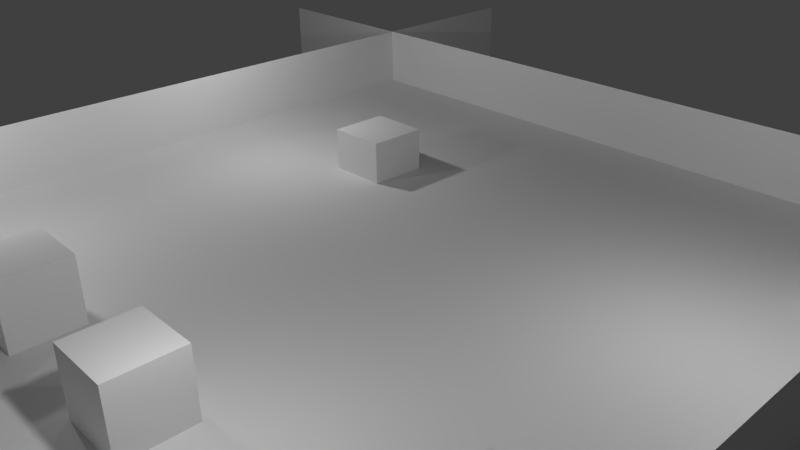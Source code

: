 # Source: test.blend  (saved by Blender 2.76.0; exported with 4.5.12 LTS)
import bpy
from mathutils import Matrix  # noqa: F401  (used for matrix-valued properties, if any)

bpy.ops.wm.read_factory_settings(use_empty=True)
scene = bpy.context.scene
scene.name = 'Scene'

# ---- collections
col_collection_1 = bpy.data.collections.new('Collection 1'); scene.collection.children.link(col_collection_1)

# ---- world
world_world = bpy.data.worlds.new('World'); scene.world = world_world
world_world.color = (0.05088, 0.05088, 0.05088)
world_world.use_sun_shadow = False
world_world.sun_shadow_jitter_overblur = 0.0
world_world.cycles.sampling_method = 'MANUAL'
world_world.cycles.sample_map_resolution = 256

# ---- cameras
cam_camera = bpy.data.cameras.new('Camera')
cam_camera.clip_end = 100.0
cam_camera.lens = 35.0
cam_camera.sensor_width = 32.0
cam_camera.sensor_height = 18.0
cam_camera.ortho_scale = 7.314
cam_camera.dof.focus_distance = 0.0
cam_camera.dof.aperture_fstop = 128.0

# ---- lights
light_lamp_003 = bpy.data.lights.new('Lamp.003', 'POINT')
light_lamp_003.transmission_factor = 0.0
light_lamp_003.cutoff_distance = 30.0
light_lamp_003.energy = 100.0
light_lamp_003.shadow_buffer_clip_start = 1.001
light_lamp_003.shadow_soft_size = 0.1
light_lamp_003.shadow_maximum_resolution = 0.006
light_lamp_003.use_absolute_resolution = True
light_lamp_003.cycles.use_multiple_importance_sampling = False
light_lamp_002 = bpy.data.lights.new('Lamp.002', 'POINT')
light_lamp_002.transmission_factor = 0.0
light_lamp_002.cutoff_distance = 30.0
light_lamp_002.energy = 100.0
light_lamp_002.shadow_buffer_clip_start = 1.001
light_lamp_002.shadow_soft_size = 0.1
light_lamp_002.shadow_maximum_resolution = 0.006
light_lamp_002.use_absolute_resolution = True
light_lamp_002.cycles.use_multiple_importance_sampling = False
light_lamp_001 = bpy.data.lights.new('Lamp.001', 'POINT')
light_lamp_001.transmission_factor = 0.0
light_lamp_001.cutoff_distance = 30.0
light_lamp_001.energy = 100.0
light_lamp_001.shadow_buffer_clip_start = 1.001
light_lamp_001.shadow_soft_size = 0.1
light_lamp_001.shadow_maximum_resolution = 0.006
light_lamp_001.use_absolute_resolution = True
light_lamp_001.cycles.use_multiple_importance_sampling = False
light_lamp = bpy.data.lights.new('Lamp', 'POINT')
light_lamp.transmission_factor = 0.0
light_lamp.cutoff_distance = 30.0
light_lamp.energy = 100.0
light_lamp.shadow_buffer_clip_start = 1.001
light_lamp.shadow_soft_size = 0.1
light_lamp.shadow_maximum_resolution = 0.006
light_lamp.use_absolute_resolution = True
light_lamp.cycles.use_multiple_importance_sampling = False

# ---- meshes
me_cube_005 = bpy.data.meshes.new('Cube.005')
me_cube_005.from_pydata([(-1.0, -1.0, -1.0), (-1.0, 1.0, -1.0), (1.0, 1.0, -1.0), (1.0, -1.0, -1.0), (-1.0, -1.0, 1.0), (-1.0, 1.0, 1.0), (1.0, 1.0, 1.0), (1.0, -1.0, 1.0)], [], [(4, 5, 1, 0), (5, 6, 2, 1), (6, 7, 3, 2), (7, 4, 0, 3), (0, 1, 2, 3), (7, 6, 5, 4)])
me_cube_005.use_remesh_preserve_volume = False
me_cube_005.use_remesh_preserve_attributes = False
me_cube_005.use_mirror_vertex_groups = False
me_cube_005.update()
me_cube_004 = bpy.data.meshes.new('Cube.004')
me_cube_004.from_pydata([(-1.0, -1.0, -1.0), (-1.0, 1.0, -1.0), (1.0, 1.0, -1.0), (1.0, -1.0, -1.0), (-1.0, -1.0, 1.0), (-1.0, 1.0, 1.0), (1.0, 1.0, 1.0), (1.0, -1.0, 1.0)], [], [(4, 5, 1, 0), (5, 6, 2, 1), (6, 7, 3, 2), (7, 4, 0, 3), (0, 1, 2, 3), (7, 6, 5, 4)])
me_cube_004.use_remesh_preserve_volume = False
me_cube_004.use_remesh_preserve_attributes = False
me_cube_004.use_mirror_vertex_groups = False
me_cube_004.update()
me_cube_003 = bpy.data.meshes.new('Cube.003')
me_cube_003.from_pydata([(-1.0, -1.0, -1.0), (-1.0, 1.0, -1.0), (1.0, 1.0, -1.0), (1.0, -1.0, -1.0), (-1.0, -1.0, 1.0), (-1.0, 1.0, 1.0), (1.0, 1.0, 1.0), (1.0, -1.0, 1.0)], [], [(4, 5, 1, 0), (5, 6, 2, 1), (6, 7, 3, 2), (7, 4, 0, 3), (0, 1, 2, 3), (7, 6, 5, 4)])
me_cube_003.use_remesh_preserve_volume = False
me_cube_003.use_remesh_preserve_attributes = False
me_cube_003.use_mirror_vertex_groups = False
me_cube_003.update()
me_cube_002 = bpy.data.meshes.new('Cube.002')
me_cube_002.from_pydata([(-1.0, -1.0, -1.0), (-1.0, 1.0, -1.0), (1.0, 1.0, -1.0), (1.0, -1.0, -1.0), (-1.0, -1.0, 1.0), (-1.0, 1.0, 1.0), (1.0, 1.0, 1.0), (1.0, -1.0, 1.0)], [], [(4, 5, 1, 0), (5, 6, 2, 1), (6, 7, 3, 2), (7, 4, 0, 3), (0, 1, 2, 3), (7, 6, 5, 4)])
me_cube_002.use_remesh_preserve_volume = False
me_cube_002.use_remesh_preserve_attributes = False
me_cube_002.use_mirror_vertex_groups = False
me_cube_002.update()
me_cube_001 = bpy.data.meshes.new('Cube.001')
me_cube_001.from_pydata([(-1.0, -1.0, -1.0), (-1.0, 1.0, -1.0), (1.0, 1.0, -1.0), (1.0, -1.0, -1.0), (-1.0, -1.0, 1.0), (-1.0, 1.0, 1.0), (1.0, 1.0, 1.0), (1.0, -1.0, 1.0)], [], [(4, 5, 1, 0), (5, 6, 2, 1), (6, 7, 3, 2), (7, 4, 0, 3), (0, 1, 2, 3), (7, 6, 5, 4)])
me_cube_001.use_remesh_preserve_volume = False
me_cube_001.use_remesh_preserve_attributes = False
me_cube_001.use_mirror_vertex_groups = False
me_cube_001.update()
me_plane_005 = bpy.data.meshes.new('Plane.005')
me_plane_005.from_pydata([(1.0, -1.0, 0.0), (-1.0, -1.0, 0.0), (1.0, 1.0, 0.0), (-1.0, 1.0, 0.0)], [], [(1, 0, 2, 3)])
me_plane_005.use_remesh_preserve_volume = False
me_plane_005.use_remesh_preserve_attributes = False
me_plane_005.use_mirror_vertex_groups = False
me_plane_005.update()
me_plane_004 = bpy.data.meshes.new('Plane.004')
me_plane_004.from_pydata([(1.0, -1.0, 0.0), (-1.0, -1.0, 0.0), (1.0, 1.0, 0.0), (-1.0, 1.0, 0.0)], [], [(1, 0, 2, 3)])
me_plane_004.use_remesh_preserve_volume = False
me_plane_004.use_remesh_preserve_attributes = False
me_plane_004.use_mirror_vertex_groups = False
me_plane_004.update()
me_plane_003 = bpy.data.meshes.new('Plane.003')
me_plane_003.from_pydata([(1.0, -1.0, 0.0), (-1.0, -1.0, 0.0), (1.0, 1.0, 0.0), (-1.0, 1.0, 0.0)], [], [(1, 0, 2, 3)])
me_plane_003.use_remesh_preserve_volume = False
me_plane_003.use_remesh_preserve_attributes = False
me_plane_003.use_mirror_vertex_groups = False
me_plane_003.update()
me_plane_002 = bpy.data.meshes.new('Plane.002')
me_plane_002.from_pydata([(1.0, -1.0, 0.0), (-1.0, -1.0, 0.0), (1.0, 1.0, 0.0), (-1.0, 1.0, 0.0)], [], [(1, 0, 2, 3)])
me_plane_002.use_remesh_preserve_volume = False
me_plane_002.use_remesh_preserve_attributes = False
me_plane_002.use_mirror_vertex_groups = False
me_plane_002.update()
me_plane_001 = bpy.data.meshes.new('Plane.001')
me_plane_001.from_pydata([(1.0, -1.0, 0.0), (-1.0, -1.0, 0.0), (1.0, 1.0, 0.0), (-1.0, 1.0, 0.0)], [], [(1, 0, 2, 3)])
me_plane_001.use_remesh_preserve_volume = False
me_plane_001.use_remesh_preserve_attributes = False
me_plane_001.use_mirror_vertex_groups = False
me_plane_001.update()
me_plane = bpy.data.meshes.new('Plane')
me_plane.from_pydata([(1.0, -1.0, 0.0), (-1.0, -1.0, 0.0), (1.0, 1.0, 0.0), (-1.0, 1.0, 0.0)], [], [(1, 0, 2, 3)])
me_plane.use_remesh_preserve_volume = False
me_plane.use_remesh_preserve_attributes = False
me_plane.use_mirror_vertex_groups = False
me_plane.update()

# ---- objects
ob_lamp_003 = bpy.data.objects.new('Lamp.003', light_lamp_003)
ob_lamp_002 = bpy.data.objects.new('Lamp.002', light_lamp_002)
ob_lamp_001 = bpy.data.objects.new('Lamp.001', light_lamp_001)
ob_cube_004 = bpy.data.objects.new('Cube.004', me_cube_005)
ob_cube_003 = bpy.data.objects.new('Cube.003', me_cube_004)
ob_cube_002 = bpy.data.objects.new('Cube.002', me_cube_003)
ob_cube_001 = bpy.data.objects.new('Cube.001', me_cube_002)
ob_cube = bpy.data.objects.new('Cube', me_cube_001)
ob_plane_005 = bpy.data.objects.new('Plane.005', me_plane_005)
ob_plane_004 = bpy.data.objects.new('Plane.004', me_plane_004)
ob_plane_003 = bpy.data.objects.new('Plane.003', me_plane_003)
ob_plane_002 = bpy.data.objects.new('Plane.002', me_plane_002)
ob_plane_001 = bpy.data.objects.new('Plane.001', me_plane_001)
ob_plane = bpy.data.objects.new('Plane', me_plane)
ob_lamp = bpy.data.objects.new('Lamp', light_lamp)
ob_camera = bpy.data.objects.new('Camera', cam_camera)

# ---- transforms, parenting, visibility, modifiers, constraints
ob_lamp_003.location = (2.197, -3.672, 2.64)
ob_lamp_003.rotation_euler = (0.6503, 0.05522, 1.866)
ob_lamp_003.lock_rotations_4d = False
ob_lamp_003.empty_display_type = 'ARROWS'
ob_lamp_003.color = (0.0, 0.0, 0.0, 0.0)
ob_lamp_003.lineart.crease_threshold = 0.0
ob_lamp_002.location = (-3.488, -3.672, 2.64)
ob_lamp_002.rotation_euler = (0.6503, 0.05522, 1.866)
ob_lamp_002.lock_rotations_4d = False
ob_lamp_002.empty_display_type = 'ARROWS'
ob_lamp_002.color = (0.0, 0.0, 0.0, 0.0)
ob_lamp_002.lineart.crease_threshold = 0.0
ob_lamp_001.location = (-3.488, 1.005, 2.64)
ob_lamp_001.rotation_euler = (0.6503, 0.05522, 1.866)
ob_lamp_001.lock_rotations_4d = False
ob_lamp_001.empty_display_type = 'ARROWS'
ob_lamp_001.color = (0.0, 0.0, 0.0, 0.0)
ob_lamp_001.lineart.crease_threshold = 0.0
ob_cube_004.location = (4.721, -3.087, 0.5961)
ob_cube_004.scale = (0.4488, 0.4488, 0.4488)
ob_cube_004.lineart.crease_threshold = 0.0
ob_cube_003.location = (-1.459, -3.84, 0.445)
ob_cube_003.scale = (0.4488, 0.4488, 0.4488)
ob_cube_003.lineart.crease_threshold = 0.0
ob_cube_002.location = (0.909, -3.84, 0.445)
ob_cube_002.scale = (0.4488, 0.4488, 0.4488)
ob_cube_002.lineart.crease_threshold = 0.0
ob_cube_001.location = (4.718, 3.301, 0.1915)
ob_cube_001.scale = (0.4488, 0.4488, 0.4488)
ob_cube_001.lineart.crease_threshold = 0.0
ob_cube.location = (-2.087, 1.977, 0.1915)
ob_cube.scale = (0.4488, 0.4488, 0.4488)
ob_cube.lineart.crease_threshold = 0.0
ob_plane_005.location = (5.396, -0.1019, 0.0)
ob_plane_005.rotation_euler = (1.571, -0.0, 1.571)
ob_plane_005.scale = (8.412, 1.0, 1.0)
ob_plane_005.lineart.crease_threshold = 0.0
ob_plane_004.location = (-5.344, -0.1019, 0.0)
ob_plane_004.rotation_euler = (1.571, -0.0, 1.571)
ob_plane_004.scale = (8.412, 1.0, 1.0)
ob_plane_004.lineart.crease_threshold = 0.0
ob_plane_003.location = (0.0, -5.464, 0.0)
ob_plane_003.rotation_euler = (1.571, -0.0, 0.0)
ob_plane_003.scale = (8.412, 1.0, 1.0)
ob_plane_003.lineart.crease_threshold = 0.0
ob_plane_002.location = (0.0, -5.464, 0.0)
ob_plane_002.rotation_euler = (1.571, -0.0, 0.0)
ob_plane_002.scale = (8.412, 1.0, 1.0)
ob_plane_002.lineart.crease_threshold = 0.0
ob_plane_001.location = (0.0, 5.308, 0.0)
ob_plane_001.rotation_euler = (1.571, -0.0, 0.0)
ob_plane_001.scale = (8.412, 1.0, 1.0)
ob_plane_001.lineart.crease_threshold = 0.0
ob_plane.location = (0.0, 0.0, 0.0)
ob_plane.scale = (5.914, 5.914, 5.914)
ob_plane.lineart.crease_threshold = 0.0
ob_lamp.location = (4.076, 1.005, 2.64)
ob_lamp.rotation_euler = (0.6503, 0.05522, 1.866)
ob_lamp.lock_rotations_4d = False
ob_lamp.empty_display_type = 'ARROWS'
ob_lamp.color = (0.0, 0.0, 0.0, 0.0)
ob_lamp.lineart.crease_threshold = 0.0
ob_camera.location = (7.481, -6.508, 5.344)
ob_camera.rotation_euler = (1.109, 0.01082, 0.8149)
ob_camera.lock_rotations_4d = False
ob_camera.empty_display_type = 'ARROWS'
ob_camera.color = (0.0, 0.0, 0.0, 0.0)
ob_camera.display_type = 'WIRE'
ob_camera.lineart.crease_threshold = 0.0

# ---- collection membership
col_collection_1.objects.link(ob_lamp_003)
col_collection_1.objects.link(ob_lamp_002)
col_collection_1.objects.link(ob_lamp_001)
col_collection_1.objects.link(ob_cube_004)
col_collection_1.objects.link(ob_cube_003)
col_collection_1.objects.link(ob_cube_002)
col_collection_1.objects.link(ob_cube_001)
col_collection_1.objects.link(ob_cube)
col_collection_1.objects.link(ob_plane_005)
col_collection_1.objects.link(ob_plane_004)
col_collection_1.objects.link(ob_plane_003)
col_collection_1.objects.link(ob_plane_002)
col_collection_1.objects.link(ob_plane_001)
col_collection_1.objects.link(ob_plane)
col_collection_1.objects.link(ob_lamp)
col_collection_1.objects.link(ob_camera)

# ---- scene / render settings (as saved in the file)
scene.camera = ob_camera
scene.frame_start = 1; scene.frame_end = 250; scene.frame_set(1)
scene.render.engine = 'BLENDER_EEVEE_NEXT'
scene.render.image_settings.compression = 90
scene.render.resolution_percentage = 50
scene.render.dither_intensity = 0.0
scene.cycles.use_denoising = False
scene.cycles.samples = 10
scene.cycles.sampling_pattern = 'TABULATED_SOBOL'
scene.cycles.light_sampling_threshold = 0.0
scene.cycles.use_adaptive_sampling = False
scene.cycles.use_light_tree = False
scene.cycles.blur_glossy = 0.0
scene.cycles.volume_bounces = 1
scene.cycles.pixel_filter_type = 'GAUSSIAN'
scene.cycles.sample_clamp_indirect = 0.0
scene.view_settings.view_transform = 'Standard'
bpy.context.view_layer.update()
